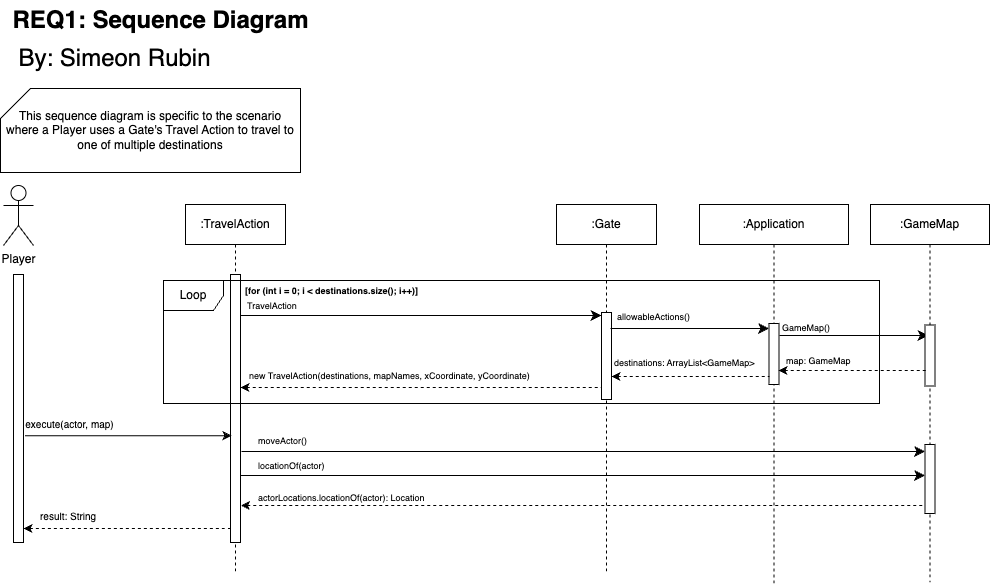

The diagram above was exported from draw.io. Its source (the exported page's mxGraphModel, read from the mxfile embedded in the PNG):
<mxGraphModel dx="1965" dy="1915" grid="0" gridSize="10" guides="1" tooltips="1" connect="1" arrows="1" fold="1" page="1" pageScale="1" pageWidth="850" pageHeight="1100" math="0" shadow="0">
  <root>
    <mxCell id="0" />
    <mxCell id="1" parent="0" />
    <mxCell id="p1ee-_Dy6eCvrpLibkvo-39" value="new TravelAction(destinations, mapNames, xCoordinate, yCoordinate)" style="text;whiteSpace=wrap;html=1;fontSize=9;" parent="1" vertex="1">
      <mxGeometry x="102" y="200" width="408" height="27" as="geometry" />
    </mxCell>
    <mxCell id="aM9ryv3xv72pqoxQDRHE-1" value=":TravelAction" style="shape=umlLifeline;perimeter=lifelinePerimeter;whiteSpace=wrap;html=1;container=0;dropTarget=0;collapsible=0;recursiveResize=0;outlineConnect=0;portConstraint=eastwest;newEdgeStyle={&quot;edgeStyle&quot;:&quot;elbowEdgeStyle&quot;,&quot;elbow&quot;:&quot;vertical&quot;,&quot;curved&quot;:0,&quot;rounded&quot;:0};" parent="1" vertex="1">
      <mxGeometry x="40" y="40" width="100" height="367" as="geometry" />
    </mxCell>
    <mxCell id="aM9ryv3xv72pqoxQDRHE-2" value="" style="html=1;points=[];perimeter=orthogonalPerimeter;outlineConnect=0;targetShapes=umlLifeline;portConstraint=eastwest;newEdgeStyle={&quot;edgeStyle&quot;:&quot;elbowEdgeStyle&quot;,&quot;elbow&quot;:&quot;vertical&quot;,&quot;curved&quot;:0,&quot;rounded&quot;:0};" parent="aM9ryv3xv72pqoxQDRHE-1" vertex="1">
      <mxGeometry x="45" y="70" width="10" height="268" as="geometry" />
    </mxCell>
    <mxCell id="aM9ryv3xv72pqoxQDRHE-5" value=":Gate" style="shape=umlLifeline;perimeter=lifelinePerimeter;whiteSpace=wrap;html=1;container=0;dropTarget=0;collapsible=0;recursiveResize=0;outlineConnect=0;portConstraint=eastwest;newEdgeStyle={&quot;edgeStyle&quot;:&quot;elbowEdgeStyle&quot;,&quot;elbow&quot;:&quot;vertical&quot;,&quot;curved&quot;:0,&quot;rounded&quot;:0};" parent="1" vertex="1">
      <mxGeometry x="411" y="40" width="100" height="367" as="geometry" />
    </mxCell>
    <mxCell id="aM9ryv3xv72pqoxQDRHE-6" value="" style="html=1;points=[];perimeter=orthogonalPerimeter;outlineConnect=0;targetShapes=umlLifeline;portConstraint=eastwest;newEdgeStyle={&quot;edgeStyle&quot;:&quot;elbowEdgeStyle&quot;,&quot;elbow&quot;:&quot;vertical&quot;,&quot;curved&quot;:0,&quot;rounded&quot;:0};" parent="aM9ryv3xv72pqoxQDRHE-5" vertex="1">
      <mxGeometry x="45" y="108" width="10" height="87" as="geometry" />
    </mxCell>
    <mxCell id="aM9ryv3xv72pqoxQDRHE-10" value="" style="html=1;verticalAlign=bottom;endArrow=none;endSize=8;edgeStyle=elbowEdgeStyle;elbow=vertical;curved=0;rounded=0;endFill=0;startArrow=classic;startFill=1;dashed=1;" parent="1" edge="1">
      <mxGeometry relative="1" as="geometry">
        <mxPoint x="455.9999999999998" y="223" as="targetPoint" />
        <Array as="points">
          <mxPoint x="180" y="223" />
        </Array>
        <mxPoint x="95" y="223" as="sourcePoint" />
      </mxGeometry>
    </mxCell>
    <mxCell id="p1ee-_Dy6eCvrpLibkvo-5" value="This sequence diagram is specific to the scenario where a Player uses a Gate's Travel Action to travel to one of multiple destinations" style="shape=card;whiteSpace=wrap;html=1;align=center;" parent="1" vertex="1">
      <mxGeometry x="-145" y="-76" width="300" height="84" as="geometry" />
    </mxCell>
    <mxCell id="p1ee-_Dy6eCvrpLibkvo-11" value="" style="endArrow=classic;html=1;rounded=0;exitX=0.081;exitY=0.928;exitDx=0;exitDy=0;exitPerimeter=0;" parent="1" source="p1ee-_Dy6eCvrpLibkvo-12" edge="1">
      <mxGeometry width="50" height="50" relative="1" as="geometry">
        <mxPoint x="-53" y="270" as="sourcePoint" />
        <mxPoint x="86" y="271.12800000000016" as="targetPoint" />
      </mxGeometry>
    </mxCell>
    <mxCell id="p1ee-_Dy6eCvrpLibkvo-12" value="&lt;font style=&quot;font-size: 10px;&quot;&gt;execute(actor, map)&lt;/font&gt;" style="text;html=1;align=center;verticalAlign=middle;resizable=0;points=[];autosize=1;strokeColor=none;fillColor=none;" parent="1" vertex="1">
      <mxGeometry x="-129" y="247" width="106" height="26" as="geometry" />
    </mxCell>
    <mxCell id="p1ee-_Dy6eCvrpLibkvo-32" value=":Application" style="shape=umlLifeline;perimeter=lifelinePerimeter;whiteSpace=wrap;html=1;container=0;dropTarget=0;collapsible=0;recursiveResize=0;outlineConnect=0;portConstraint=eastwest;newEdgeStyle={&quot;edgeStyle&quot;:&quot;elbowEdgeStyle&quot;,&quot;elbow&quot;:&quot;vertical&quot;,&quot;curved&quot;:0,&quot;rounded&quot;:0};" parent="1" vertex="1">
      <mxGeometry x="554" y="40" width="149" height="380" as="geometry" />
    </mxCell>
    <mxCell id="p1ee-_Dy6eCvrpLibkvo-33" value="" style="html=1;points=[];perimeter=orthogonalPerimeter;outlineConnect=0;targetShapes=umlLifeline;portConstraint=eastwest;newEdgeStyle={&quot;edgeStyle&quot;:&quot;elbowEdgeStyle&quot;,&quot;elbow&quot;:&quot;vertical&quot;,&quot;curved&quot;:0,&quot;rounded&quot;:0};" parent="p1ee-_Dy6eCvrpLibkvo-32" vertex="1">
      <mxGeometry x="69.5" y="119" width="10" height="61" as="geometry" />
    </mxCell>
    <mxCell id="p1ee-_Dy6eCvrpLibkvo-34" value=":GameMap" style="shape=umlLifeline;perimeter=lifelinePerimeter;whiteSpace=wrap;html=1;container=0;dropTarget=0;collapsible=0;recursiveResize=0;outlineConnect=0;portConstraint=eastwest;newEdgeStyle={&quot;edgeStyle&quot;:&quot;elbowEdgeStyle&quot;,&quot;elbow&quot;:&quot;vertical&quot;,&quot;curved&quot;:0,&quot;rounded&quot;:0};" parent="1" vertex="1">
      <mxGeometry x="725" y="40" width="119" height="378" as="geometry" />
    </mxCell>
    <mxCell id="p1ee-_Dy6eCvrpLibkvo-49" value="" style="html=1;points=[];perimeter=orthogonalPerimeter;outlineConnect=0;targetShapes=umlLifeline;portConstraint=eastwest;newEdgeStyle={&quot;edgeStyle&quot;:&quot;elbowEdgeStyle&quot;,&quot;elbow&quot;:&quot;vertical&quot;,&quot;curved&quot;:0,&quot;rounded&quot;:0};" parent="p1ee-_Dy6eCvrpLibkvo-34" vertex="1">
      <mxGeometry x="54.5" y="240" width="10" height="69" as="geometry" />
    </mxCell>
    <mxCell id="p1ee-_Dy6eCvrpLibkvo-45" value="moveActor()" style="text;whiteSpace=wrap;html=1;fontSize=9;" parent="1" vertex="1">
      <mxGeometry x="111" y="265" width="235" height="27" as="geometry" />
    </mxCell>
    <mxCell id="p1ee-_Dy6eCvrpLibkvo-46" value="" style="html=1;verticalAlign=bottom;endArrow=classic;endSize=8;edgeStyle=elbowEdgeStyle;elbow=vertical;curved=0;rounded=0;endFill=1;startArrow=none;startFill=0;" parent="1" target="p1ee-_Dy6eCvrpLibkvo-49" edge="1">
      <mxGeometry relative="1" as="geometry">
        <mxPoint x="508.5" y="287" as="targetPoint" />
        <Array as="points">
          <mxPoint x="170" y="287" />
        </Array>
        <mxPoint x="96" y="286.9999999999998" as="sourcePoint" />
      </mxGeometry>
    </mxCell>
    <mxCell id="wWEsKdSXfEY0aq98uiAc-41" value="" style="html=1;verticalAlign=bottom;endArrow=none;endSize=8;edgeStyle=elbowEdgeStyle;elbow=vertical;curved=0;rounded=0;endFill=0;dashed=1;startArrow=classic;startFill=1;" parent="1" edge="1" source="iyue9jmdJc-DimpxvSpg-6">
      <mxGeometry relative="1" as="geometry">
        <mxPoint x="85" y="363.99999999999955" as="targetPoint" />
        <Array as="points">
          <mxPoint x="-81" y="364" />
        </Array>
        <mxPoint x="-117" y="364" as="sourcePoint" />
      </mxGeometry>
    </mxCell>
    <mxCell id="wWEsKdSXfEY0aq98uiAc-42" value="&lt;span style=&quot;color: rgb(0, 0, 0); font-family: Helvetica; font-size: 10px; font-style: normal; font-variant-ligatures: normal; font-variant-caps: normal; font-weight: 400; letter-spacing: normal; orphans: 2; text-align: left; text-indent: 0px; text-transform: none; widows: 2; word-spacing: 0px; -webkit-text-stroke-width: 0px; background-color: rgb(255, 255, 255); text-decoration-thickness: initial; text-decoration-style: initial; text-decoration-color: initial; float: none; display: inline !important;&quot;&gt;result: String&lt;/span&gt;" style="text;whiteSpace=wrap;html=1;" parent="1" vertex="1">
      <mxGeometry x="-107" y="338" width="84" height="27" as="geometry" />
    </mxCell>
    <mxCell id="wWEsKdSXfEY0aq98uiAc-43" value="&lt;b&gt;&lt;font style=&quot;font-size: 24px;&quot;&gt;REQ1: Sequence Diagram&lt;/font&gt;&lt;/b&gt;" style="text;html=1;align=center;verticalAlign=middle;resizable=0;points=[];autosize=1;strokeColor=none;fillColor=none;" parent="1" vertex="1">
      <mxGeometry x="-142" y="-164" width="314" height="41" as="geometry" />
    </mxCell>
    <mxCell id="wWEsKdSXfEY0aq98uiAc-44" value="&lt;span style=&quot;font-size: 24px;&quot;&gt;By: Simeon Rubin&lt;/span&gt;" style="text;html=1;align=center;verticalAlign=middle;resizable=0;points=[];autosize=1;strokeColor=none;fillColor=none;" parent="1" vertex="1">
      <mxGeometry x="-136" y="-126" width="210" height="41" as="geometry" />
    </mxCell>
    <mxCell id="PFwrtspFOfPGpiy_R39d-1" value="Loop" style="shape=umlFrame;whiteSpace=wrap;html=1;pointerEvents=0;" parent="1" vertex="1">
      <mxGeometry x="18" y="116" width="716" height="123" as="geometry" />
    </mxCell>
    <mxCell id="PFwrtspFOfPGpiy_R39d-3" value="&lt;font style=&quot;font-size: 9px;&quot;&gt;[for (int i = 0; i &amp;lt; destinations.size(); i++)]&lt;/font&gt;" style="text;whiteSpace=wrap;html=1;fontStyle=1" parent="1" vertex="1">
      <mxGeometry x="98" y="112" width="235" height="36" as="geometry" />
    </mxCell>
    <mxCell id="PFwrtspFOfPGpiy_R39d-5" value="" style="html=1;verticalAlign=bottom;endArrow=classic;endSize=8;edgeStyle=elbowEdgeStyle;elbow=vertical;curved=0;rounded=0;endFill=1;startArrow=none;startFill=0;" parent="1" target="aM9ryv3xv72pqoxQDRHE-6" edge="1">
      <mxGeometry relative="1" as="geometry">
        <mxPoint x="340" y="151" as="targetPoint" />
        <Array as="points">
          <mxPoint x="180" y="151" />
        </Array>
        <mxPoint x="95" y="151" as="sourcePoint" />
      </mxGeometry>
    </mxCell>
    <mxCell id="PFwrtspFOfPGpiy_R39d-7" value="TravelAction" style="text;whiteSpace=wrap;html=1;fontSize=9;" parent="1" vertex="1">
      <mxGeometry x="100" y="129.5" width="95" height="19.5" as="geometry" />
    </mxCell>
    <mxCell id="PFwrtspFOfPGpiy_R39d-9" value="" style="html=1;verticalAlign=bottom;endArrow=classic;endSize=8;edgeStyle=elbowEdgeStyle;elbow=vertical;curved=0;rounded=0;endFill=1;startArrow=none;startFill=0;" parent="1" target="p1ee-_Dy6eCvrpLibkvo-33" edge="1">
      <mxGeometry relative="1" as="geometry">
        <mxPoint x="709.88" y="164" as="targetPoint" />
        <Array as="points">
          <mxPoint x="549.88" y="164" />
        </Array>
        <mxPoint x="464.88" y="164" as="sourcePoint" />
      </mxGeometry>
    </mxCell>
    <mxCell id="PFwrtspFOfPGpiy_R39d-10" value="allowableActions()" style="text;whiteSpace=wrap;html=1;fontSize=9;" parent="1" vertex="1">
      <mxGeometry x="470" y="141" width="151" height="19.5" as="geometry" />
    </mxCell>
    <mxCell id="PFwrtspFOfPGpiy_R39d-11" value="" style="html=1;verticalAlign=bottom;endArrow=classic;endSize=8;edgeStyle=elbowEdgeStyle;elbow=vertical;curved=0;rounded=0;endFill=1;startArrow=none;startFill=0;" parent="1" edge="1">
      <mxGeometry relative="1" as="geometry">
        <mxPoint x="783" y="171" as="targetPoint" />
        <Array as="points">
          <mxPoint x="719" y="171" />
        </Array>
        <mxPoint x="634" y="171" as="sourcePoint" />
      </mxGeometry>
    </mxCell>
    <mxCell id="PFwrtspFOfPGpiy_R39d-12" value="GameMap()" style="text;whiteSpace=wrap;html=1;fontSize=9;" parent="1" vertex="1">
      <mxGeometry x="635" y="152" width="57" height="17" as="geometry" />
    </mxCell>
    <mxCell id="PFwrtspFOfPGpiy_R39d-13" value="destinations: ArrayList&amp;lt;GameMap&amp;gt;" style="text;whiteSpace=wrap;html=1;fontSize=9;" parent="1" vertex="1">
      <mxGeometry x="467" y="187" width="151" height="19.5" as="geometry" />
    </mxCell>
    <mxCell id="ls63PFHdRFqtYFahRUL8-1" value="map: GameMap" style="text;whiteSpace=wrap;html=1;fontSize=9;" parent="1" vertex="1">
      <mxGeometry x="638.5" y="185" width="151" height="19.5" as="geometry" />
    </mxCell>
    <mxCell id="ls63PFHdRFqtYFahRUL8-2" value="" style="html=1;points=[];perimeter=orthogonalPerimeter;outlineConnect=0;targetShapes=umlLifeline;portConstraint=eastwest;newEdgeStyle={&quot;edgeStyle&quot;:&quot;elbowEdgeStyle&quot;,&quot;elbow&quot;:&quot;vertical&quot;,&quot;curved&quot;:0,&quot;rounded&quot;:0};" parent="1" vertex="1">
      <mxGeometry x="779.5" y="160.5" width="10" height="61" as="geometry" />
    </mxCell>
    <mxCell id="ls63PFHdRFqtYFahRUL8-4" value="" style="html=1;verticalAlign=bottom;endArrow=none;endSize=8;edgeStyle=elbowEdgeStyle;elbow=vertical;curved=0;rounded=0;endFill=0;startArrow=classic;startFill=1;dashed=1;" parent="1" edge="1">
      <mxGeometry relative="1" as="geometry">
        <mxPoint x="782" y="206" as="targetPoint" />
        <Array as="points">
          <mxPoint x="718" y="206" />
        </Array>
        <mxPoint x="633" y="206" as="sourcePoint" />
      </mxGeometry>
    </mxCell>
    <mxCell id="ls63PFHdRFqtYFahRUL8-5" value="" style="html=1;verticalAlign=bottom;endArrow=none;endSize=8;edgeStyle=elbowEdgeStyle;elbow=vertical;curved=0;rounded=0;endFill=0;startArrow=classic;startFill=1;dashed=1;" parent="1" source="aM9ryv3xv72pqoxQDRHE-6" edge="1">
      <mxGeometry relative="1" as="geometry">
        <mxPoint x="624" y="212" as="targetPoint" />
        <Array as="points">
          <mxPoint x="560" y="212" />
        </Array>
        <mxPoint x="475" y="212" as="sourcePoint" />
      </mxGeometry>
    </mxCell>
    <mxCell id="iyue9jmdJc-DimpxvSpg-1" value="" style="html=1;verticalAlign=bottom;endArrow=classic;endSize=8;edgeStyle=elbowEdgeStyle;elbow=vertical;curved=0;rounded=0;endFill=1;startArrow=none;startFill=0;" edge="1" parent="1">
      <mxGeometry relative="1" as="geometry">
        <mxPoint x="779.5" y="311" as="targetPoint" />
        <Array as="points">
          <mxPoint x="169.5" y="311" />
        </Array>
        <mxPoint x="95.5" y="310.9999999999998" as="sourcePoint" />
      </mxGeometry>
    </mxCell>
    <mxCell id="iyue9jmdJc-DimpxvSpg-2" value="locationOf(actor)" style="text;whiteSpace=wrap;html=1;fontSize=9;" vertex="1" parent="1">
      <mxGeometry x="110.5" y="290" width="235" height="27" as="geometry" />
    </mxCell>
    <mxCell id="iyue9jmdJc-DimpxvSpg-3" value="" style="html=1;verticalAlign=bottom;endArrow=none;endSize=8;edgeStyle=elbowEdgeStyle;elbow=vertical;curved=0;rounded=0;endFill=0;startArrow=classic;startFill=1;dashed=1;" edge="1" parent="1">
      <mxGeometry relative="1" as="geometry">
        <mxPoint x="779.5" y="341" as="targetPoint" />
        <Array as="points">
          <mxPoint x="169.5" y="341" />
        </Array>
        <mxPoint x="95.5" y="340.9999999999998" as="sourcePoint" />
      </mxGeometry>
    </mxCell>
    <mxCell id="iyue9jmdJc-DimpxvSpg-4" value="actorLocations.locationOf(actor): Location" style="text;whiteSpace=wrap;html=1;fontSize=9;" vertex="1" parent="1">
      <mxGeometry x="110.5" y="322" width="235" height="27" as="geometry" />
    </mxCell>
    <mxCell id="iyue9jmdJc-DimpxvSpg-6" value="" style="html=1;points=[];perimeter=orthogonalPerimeter;outlineConnect=0;targetShapes=umlLifeline;portConstraint=eastwest;newEdgeStyle={&quot;edgeStyle&quot;:&quot;elbowEdgeStyle&quot;,&quot;elbow&quot;:&quot;vertical&quot;,&quot;curved&quot;:0,&quot;rounded&quot;:0};" vertex="1" parent="1">
      <mxGeometry x="-132" y="110" width="10" height="268" as="geometry" />
    </mxCell>
    <mxCell id="iyue9jmdJc-DimpxvSpg-7" value="Player" style="shape=umlActor;verticalLabelPosition=bottom;verticalAlign=top;html=1;outlineConnect=0;" vertex="1" parent="1">
      <mxGeometry x="-142" y="21" width="30" height="60" as="geometry" />
    </mxCell>
  </root>
</mxGraphModel>